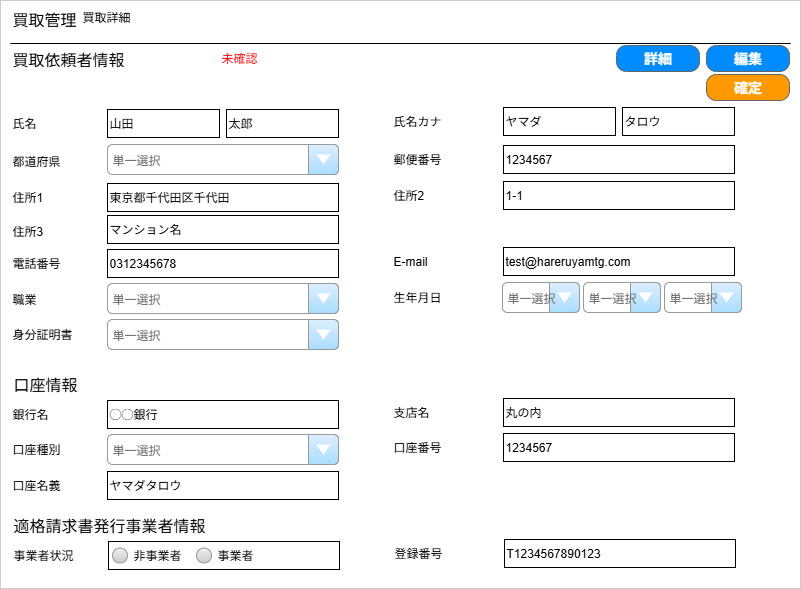

The diagram above was exported from draw.io. Its source (the exported page's mxGraphModel, read from the mxfile embedded in the PNG):
<mxGraphModel dx="984" dy="731" grid="1" gridSize="10" guides="1" tooltips="1" connect="1" arrows="1" fold="1" page="1" pageScale="1" pageWidth="826" pageHeight="1169" background="none" math="0" shadow="0">
  <root>
    <mxCell id="0" />
    <mxCell id="1" parent="0" />
    <mxCell id="ADy3uL6KZ79U8hBvSw2L-20" value="" style="rounded=0;whiteSpace=wrap;html=1;strokeColor=#CCCCCC;align=left;" parent="1" vertex="1">
      <mxGeometry x="10" y="12" width="800" height="588" as="geometry" />
    </mxCell>
    <mxCell id="4" value="" style="line;strokeWidth=1" parent="1" vertex="1">
      <mxGeometry x="20" y="50" width="780" height="10" as="geometry" />
    </mxCell>
    <mxCell id="5" value="買取管理" style="text;spacingTop=-5;fontSize=16;" parent="1" vertex="1">
      <mxGeometry x="20" y="20" width="70" height="31" as="geometry" />
    </mxCell>
    <mxCell id="8aAqdBK65ye7GI5QKFUT-20" value="買取詳細" style="text;spacingTop=-5;fontSize=12;" parent="1" vertex="1">
      <mxGeometry x="90" y="20" width="57" height="31" as="geometry" />
    </mxCell>
    <mxCell id="d2_0bJBI85L1mnsUdOx5-21" value="" style="line;strokeWidth=1" parent="1" vertex="1">
      <mxGeometry x="20" y="50" width="780" height="10" as="geometry" />
    </mxCell>
    <mxCell id="d2_0bJBI85L1mnsUdOx5-22" value="買取依頼者情報" style="text;spacingTop=-5;fontSize=16;" parent="1" vertex="1">
      <mxGeometry x="20" y="60" width="140" height="31" as="geometry" />
    </mxCell>
    <mxCell id="d2_0bJBI85L1mnsUdOx5-25" value="氏名&lt;span style=&quot;background-color: transparent; color: light-dark(rgb(0, 0, 0), rgb(255, 255, 255));&quot;&gt;カナ&lt;/span&gt;" style="text;html=1;align=left;verticalAlign=middle;whiteSpace=wrap;rounded=0;" parent="1" vertex="1">
      <mxGeometry x="401" y="118" width="110" height="30" as="geometry" />
    </mxCell>
    <mxCell id="CdT1DZISXnBNK8ZFW3GX-20" value="&lt;span style=&quot;font-size: 14px;&quot;&gt;詳細&lt;/span&gt;" style="strokeWidth=1;shadow=0;dashed=0;align=center;html=1;shape=mxgraph.mockup.buttons.button;strokeColor=#666666;fontColor=#ffffff;mainText=;buttonStyle=round;fontSize=17;fontStyle=1;fillColor=#008cff;whiteSpace=wrap;" parent="1" vertex="1">
      <mxGeometry x="626" y="57" width="83" height="26" as="geometry" />
    </mxCell>
    <mxCell id="CdT1DZISXnBNK8ZFW3GX-21" value="&lt;span style=&quot;font-size: 14px;&quot;&gt;編集&lt;/span&gt;" style="strokeWidth=1;shadow=0;dashed=0;align=center;html=1;shape=mxgraph.mockup.buttons.button;strokeColor=#666666;fontColor=#ffffff;mainText=;buttonStyle=round;fontSize=17;fontStyle=1;fillColor=#008cff;whiteSpace=wrap;" parent="1" vertex="1">
      <mxGeometry x="716" y="57" width="83" height="26" as="geometry" />
    </mxCell>
    <mxCell id="CdT1DZISXnBNK8ZFW3GX-24" value="&lt;font style=&quot;color: rgb(0, 0, 0);&quot;&gt;山田&lt;/font&gt;" style="rounded=0;whiteSpace=wrap;html=1;fillColor=none;fillStyle=auto;align=left;" parent="1" vertex="1">
      <mxGeometry x="117" y="121" width="112" height="28" as="geometry" />
    </mxCell>
    <mxCell id="CdT1DZISXnBNK8ZFW3GX-25" value="氏名" style="text;html=1;align=left;verticalAlign=middle;whiteSpace=wrap;rounded=0;" parent="1" vertex="1">
      <mxGeometry x="20" y="120" width="110" height="30" as="geometry" />
    </mxCell>
    <mxCell id="CdT1DZISXnBNK8ZFW3GX-102" value="口座情報" style="text;spacingTop=-5;fontSize=16;" parent="1" vertex="1">
      <mxGeometry x="21" y="385" width="140" height="31" as="geometry" />
    </mxCell>
    <mxCell id="CdT1DZISXnBNK8ZFW3GX-103" value="適格請求書発行事業者情報" style="text;spacingTop=-5;fontSize=16;" parent="1" vertex="1">
      <mxGeometry x="21" y="526" width="203" height="31" as="geometry" />
    </mxCell>
    <mxCell id="CdT1DZISXnBNK8ZFW3GX-159" value="&lt;font style=&quot;color: rgb(255, 0, 0);&quot;&gt;未確認&lt;/font&gt;" style="text;html=1;align=left;verticalAlign=middle;whiteSpace=wrap;rounded=0;" parent="1" vertex="1">
      <mxGeometry x="229" y="55" width="110" height="30" as="geometry" />
    </mxCell>
    <mxCell id="CdT1DZISXnBNK8ZFW3GX-160" value="太郎" style="rounded=0;whiteSpace=wrap;html=1;fillColor=none;fillStyle=auto;align=left;" parent="1" vertex="1">
      <mxGeometry x="236" y="121" width="112" height="28" as="geometry" />
    </mxCell>
    <mxCell id="CdT1DZISXnBNK8ZFW3GX-162" value="&lt;font style=&quot;color: rgb(0, 0, 0);&quot;&gt;ヤマダ&lt;/font&gt;" style="rounded=0;whiteSpace=wrap;html=1;fillColor=none;fillStyle=auto;align=left;" parent="1" vertex="1">
      <mxGeometry x="513" y="119" width="112" height="28" as="geometry" />
    </mxCell>
    <mxCell id="CdT1DZISXnBNK8ZFW3GX-163" value="タロウ" style="rounded=0;whiteSpace=wrap;html=1;fillColor=none;fillStyle=auto;align=left;" parent="1" vertex="1">
      <mxGeometry x="632" y="119" width="112" height="28" as="geometry" />
    </mxCell>
    <mxCell id="CdT1DZISXnBNK8ZFW3GX-164" value="郵便番号" style="text;html=1;align=left;verticalAlign=middle;whiteSpace=wrap;rounded=0;" parent="1" vertex="1">
      <mxGeometry x="401" y="156" width="110" height="30" as="geometry" />
    </mxCell>
    <mxCell id="CdT1DZISXnBNK8ZFW3GX-166" value="都道府県" style="text;html=1;align=left;verticalAlign=middle;whiteSpace=wrap;rounded=0;" parent="1" vertex="1">
      <mxGeometry x="20" y="158" width="110" height="30" as="geometry" />
    </mxCell>
    <mxCell id="CdT1DZISXnBNK8ZFW3GX-168" value="1234567" style="rounded=0;whiteSpace=wrap;html=1;fillColor=none;fillStyle=auto;align=left;" parent="1" vertex="1">
      <mxGeometry x="513" y="157" width="231" height="28" as="geometry" />
    </mxCell>
    <mxCell id="CdT1DZISXnBNK8ZFW3GX-170" value="住所2" style="text;html=1;align=left;verticalAlign=middle;whiteSpace=wrap;rounded=0;" parent="1" vertex="1">
      <mxGeometry x="401" y="192" width="110" height="30" as="geometry" />
    </mxCell>
    <mxCell id="CdT1DZISXnBNK8ZFW3GX-171" value="&lt;font style=&quot;color: rgb(0, 0, 0);&quot;&gt;東京都千代田区千代田&lt;/font&gt;" style="rounded=0;whiteSpace=wrap;html=1;fillColor=none;fillStyle=auto;align=left;" parent="1" vertex="1">
      <mxGeometry x="117" y="195" width="231" height="28" as="geometry" />
    </mxCell>
    <mxCell id="CdT1DZISXnBNK8ZFW3GX-172" value="住所1" style="text;html=1;align=left;verticalAlign=middle;whiteSpace=wrap;rounded=0;" parent="1" vertex="1">
      <mxGeometry x="20" y="194" width="110" height="30" as="geometry" />
    </mxCell>
    <mxCell id="CdT1DZISXnBNK8ZFW3GX-174" value="&lt;font style=&quot;color: rgb(0, 0, 0);&quot;&gt;1-1&lt;/font&gt;" style="rounded=0;whiteSpace=wrap;html=1;fillColor=none;fillStyle=auto;align=left;" parent="1" vertex="1">
      <mxGeometry x="513" y="193" width="231" height="28" as="geometry" />
    </mxCell>
    <mxCell id="CdT1DZISXnBNK8ZFW3GX-176" value="E-mail" style="text;html=1;align=left;verticalAlign=middle;whiteSpace=wrap;rounded=0;" parent="1" vertex="1">
      <mxGeometry x="401" y="258" width="110" height="30" as="geometry" />
    </mxCell>
    <mxCell id="CdT1DZISXnBNK8ZFW3GX-177" value="&lt;font style=&quot;color: rgb(0, 0, 0);&quot;&gt;0312345678&lt;/font&gt;" style="rounded=0;whiteSpace=wrap;html=1;fillColor=none;fillStyle=auto;align=left;" parent="1" vertex="1">
      <mxGeometry x="117" y="261" width="231" height="28" as="geometry" />
    </mxCell>
    <mxCell id="CdT1DZISXnBNK8ZFW3GX-178" value="電話番号" style="text;html=1;align=left;verticalAlign=middle;whiteSpace=wrap;rounded=0;" parent="1" vertex="1">
      <mxGeometry x="20" y="260" width="110" height="30" as="geometry" />
    </mxCell>
    <mxCell id="CdT1DZISXnBNK8ZFW3GX-180" value="&lt;font style=&quot;color: rgb(0, 0, 0);&quot;&gt;test@hareruyamtg.com&lt;/font&gt;" style="rounded=0;whiteSpace=wrap;html=1;fillColor=none;fillStyle=auto;align=left;" parent="1" vertex="1">
      <mxGeometry x="513" y="259" width="231" height="28" as="geometry" />
    </mxCell>
    <mxCell id="CdT1DZISXnBNK8ZFW3GX-194" value="生年月日" style="text;html=1;align=left;verticalAlign=middle;whiteSpace=wrap;rounded=0;" parent="1" vertex="1">
      <mxGeometry x="401" y="294" width="110" height="30" as="geometry" />
    </mxCell>
    <mxCell id="CdT1DZISXnBNK8ZFW3GX-196" value="職業" style="text;html=1;align=left;verticalAlign=middle;whiteSpace=wrap;rounded=0;" parent="1" vertex="1">
      <mxGeometry x="20" y="296" width="110" height="30" as="geometry" />
    </mxCell>
    <mxCell id="CdT1DZISXnBNK8ZFW3GX-202" value="身分証明書" style="text;html=1;align=left;verticalAlign=middle;whiteSpace=wrap;rounded=0;" parent="1" vertex="1">
      <mxGeometry x="20" y="331" width="110" height="30" as="geometry" />
    </mxCell>
    <mxCell id="CdT1DZISXnBNK8ZFW3GX-206" value="&lt;font style=&quot;font-size: 12px;&quot;&gt;単一選択&lt;/font&gt;" style="strokeWidth=1;shadow=0;dashed=0;align=center;html=1;shape=mxgraph.mockup.forms.comboBox;strokeColor=#999999;fillColor=#ddeeff;align=left;fillColor2=#aaddff;mainText=;fontColor=#666666;fontSize=17;spacingLeft=3;" parent="1" vertex="1">
      <mxGeometry x="117" y="156" width="231" height="30" as="geometry" />
    </mxCell>
    <mxCell id="CdT1DZISXnBNK8ZFW3GX-207" value="&lt;font style=&quot;font-size: 12px;&quot;&gt;単一選択&lt;/font&gt;" style="strokeWidth=1;shadow=0;dashed=0;align=center;html=1;shape=mxgraph.mockup.forms.comboBox;strokeColor=#999999;fillColor=#ddeeff;align=left;fillColor2=#aaddff;mainText=;fontColor=#666666;fontSize=17;spacingLeft=3;" parent="1" vertex="1">
      <mxGeometry x="117" y="295" width="231" height="30" as="geometry" />
    </mxCell>
    <mxCell id="CdT1DZISXnBNK8ZFW3GX-210" value="&lt;font style=&quot;font-size: 12px;&quot;&gt;単一選択&lt;/font&gt;" style="strokeWidth=1;shadow=0;dashed=0;align=center;html=1;shape=mxgraph.mockup.forms.comboBox;strokeColor=#999999;fillColor=#ddeeff;align=left;fillColor2=#aaddff;mainText=;fontColor=#666666;fontSize=17;spacingLeft=3;" parent="1" vertex="1">
      <mxGeometry x="117" y="331" width="231" height="30" as="geometry" />
    </mxCell>
    <mxCell id="CdT1DZISXnBNK8ZFW3GX-211" value="支店名" style="text;html=1;align=left;verticalAlign=middle;whiteSpace=wrap;rounded=0;" parent="1" vertex="1">
      <mxGeometry x="401" y="409" width="110" height="30" as="geometry" />
    </mxCell>
    <mxCell id="CdT1DZISXnBNK8ZFW3GX-212" value="◯◯銀行" style="rounded=0;whiteSpace=wrap;html=1;fillColor=none;fillStyle=auto;align=left;" parent="1" vertex="1">
      <mxGeometry x="117" y="412" width="231" height="28" as="geometry" />
    </mxCell>
    <mxCell id="CdT1DZISXnBNK8ZFW3GX-213" value="銀行名" style="text;html=1;align=left;verticalAlign=middle;whiteSpace=wrap;rounded=0;" parent="1" vertex="1">
      <mxGeometry x="20" y="411" width="110" height="30" as="geometry" />
    </mxCell>
    <mxCell id="CdT1DZISXnBNK8ZFW3GX-214" value="丸の内" style="rounded=0;whiteSpace=wrap;html=1;fillColor=none;fillStyle=auto;align=left;" parent="1" vertex="1">
      <mxGeometry x="513" y="410" width="231" height="28" as="geometry" />
    </mxCell>
    <mxCell id="CdT1DZISXnBNK8ZFW3GX-215" value="口座番号" style="text;html=1;align=left;verticalAlign=middle;whiteSpace=wrap;rounded=0;" parent="1" vertex="1">
      <mxGeometry x="401" y="444" width="110" height="30" as="geometry" />
    </mxCell>
    <mxCell id="CdT1DZISXnBNK8ZFW3GX-217" value="口座種別" style="text;html=1;align=left;verticalAlign=middle;whiteSpace=wrap;rounded=0;" parent="1" vertex="1">
      <mxGeometry x="20" y="446" width="110" height="30" as="geometry" />
    </mxCell>
    <mxCell id="CdT1DZISXnBNK8ZFW3GX-218" value="1234567" style="rounded=0;whiteSpace=wrap;html=1;fillColor=none;fillStyle=auto;align=left;" parent="1" vertex="1">
      <mxGeometry x="513" y="445" width="231" height="28" as="geometry" />
    </mxCell>
    <mxCell id="CdT1DZISXnBNK8ZFW3GX-220" value="ヤマダタロウ" style="rounded=0;whiteSpace=wrap;html=1;fillColor=none;fillStyle=auto;align=left;" parent="1" vertex="1">
      <mxGeometry x="117" y="483" width="231" height="28" as="geometry" />
    </mxCell>
    <mxCell id="CdT1DZISXnBNK8ZFW3GX-221" value="口座名義" style="text;html=1;align=left;verticalAlign=middle;whiteSpace=wrap;rounded=0;" parent="1" vertex="1">
      <mxGeometry x="20" y="482" width="110" height="30" as="geometry" />
    </mxCell>
    <mxCell id="CdT1DZISXnBNK8ZFW3GX-223" value="&lt;font style=&quot;font-size: 12px;&quot;&gt;単一選択&lt;/font&gt;" style="strokeWidth=1;shadow=0;dashed=0;align=center;html=1;shape=mxgraph.mockup.forms.comboBox;strokeColor=#999999;fillColor=#ddeeff;align=left;fillColor2=#aaddff;mainText=;fontColor=#666666;fontSize=17;spacingLeft=3;" parent="1" vertex="1">
      <mxGeometry x="117" y="446" width="231" height="30" as="geometry" />
    </mxCell>
    <mxCell id="CdT1DZISXnBNK8ZFW3GX-224" value="登録番号" style="text;html=1;align=left;verticalAlign=middle;whiteSpace=wrap;rounded=0;" parent="1" vertex="1">
      <mxGeometry x="402" y="550" width="110" height="30" as="geometry" />
    </mxCell>
    <mxCell id="CdT1DZISXnBNK8ZFW3GX-225" value="" style="rounded=0;whiteSpace=wrap;html=1;fillColor=none;fillStyle=auto;align=left;" parent="1" vertex="1">
      <mxGeometry x="118" y="553" width="231" height="28" as="geometry" />
    </mxCell>
    <mxCell id="CdT1DZISXnBNK8ZFW3GX-226" value="事業者状況" style="text;html=1;align=left;verticalAlign=middle;whiteSpace=wrap;rounded=0;" parent="1" vertex="1">
      <mxGeometry x="21" y="552" width="110" height="30" as="geometry" />
    </mxCell>
    <mxCell id="CdT1DZISXnBNK8ZFW3GX-227" value="T1234567890123" style="rounded=0;whiteSpace=wrap;html=1;fillColor=none;fillStyle=auto;align=left;" parent="1" vertex="1">
      <mxGeometry x="514" y="551" width="231" height="28" as="geometry" />
    </mxCell>
    <mxCell id="CdT1DZISXnBNK8ZFW3GX-228" value="非事業者" style="shape=ellipse;fillColor=#eeeeee;strokeColor=#999999;gradientColor=#cccccc;html=1;align=left;spacingLeft=4;fontSize=12;fontColor=#000000;labelPosition=right;shadow=0;" parent="1" vertex="1">
      <mxGeometry x="122" y="559.5" width="15" height="15" as="geometry" />
    </mxCell>
    <mxCell id="CdT1DZISXnBNK8ZFW3GX-232" value="事業者" style="shape=ellipse;fillColor=#eeeeee;strokeColor=#999999;gradientColor=#cccccc;html=1;align=left;spacingLeft=4;fontSize=12;fontColor=#000000;labelPosition=right;shadow=0;" parent="1" vertex="1">
      <mxGeometry x="206" y="559.5" width="15" height="15" as="geometry" />
    </mxCell>
    <mxCell id="CdT1DZISXnBNK8ZFW3GX-233" value="&lt;span style=&quot;font-size: 14px;&quot;&gt;確定&lt;/span&gt;" style="strokeWidth=1;shadow=0;dashed=0;align=center;html=1;shape=mxgraph.mockup.buttons.button;strokeColor=#666666;fontColor=#ffffff;mainText=;buttonStyle=round;fontSize=17;fontStyle=1;fillColor=#FF9900;whiteSpace=wrap;" parent="1" vertex="1">
      <mxGeometry x="716" y="86" width="83" height="26" as="geometry" />
    </mxCell>
    <mxCell id="CdT1DZISXnBNK8ZFW3GX-234" value="&lt;font style=&quot;font-size: 12px;&quot;&gt;単一選択&lt;/font&gt;" style="strokeWidth=1;shadow=0;dashed=0;align=center;html=1;shape=mxgraph.mockup.forms.comboBox;strokeColor=#999999;fillColor=#ddeeff;align=left;fillColor2=#aaddff;mainText=;fontColor=#666666;fontSize=17;spacingLeft=3;" parent="1" vertex="1">
      <mxGeometry x="512" y="294" width="77" height="30" as="geometry" />
    </mxCell>
    <mxCell id="CdT1DZISXnBNK8ZFW3GX-235" value="&lt;font style=&quot;font-size: 12px;&quot;&gt;単一選択&lt;/font&gt;" style="strokeWidth=1;shadow=0;dashed=0;align=center;html=1;shape=mxgraph.mockup.forms.comboBox;strokeColor=#999999;fillColor=#ddeeff;align=left;fillColor2=#aaddff;mainText=;fontColor=#666666;fontSize=17;spacingLeft=3;" parent="1" vertex="1">
      <mxGeometry x="593" y="294" width="77" height="30" as="geometry" />
    </mxCell>
    <mxCell id="CdT1DZISXnBNK8ZFW3GX-236" value="&lt;font style=&quot;font-size: 12px;&quot;&gt;単一選択&lt;/font&gt;" style="strokeWidth=1;shadow=0;dashed=0;align=center;html=1;shape=mxgraph.mockup.forms.comboBox;strokeColor=#999999;fillColor=#ddeeff;align=left;fillColor2=#aaddff;mainText=;fontColor=#666666;fontSize=17;spacingLeft=3;" parent="1" vertex="1">
      <mxGeometry x="674" y="294" width="77" height="30" as="geometry" />
    </mxCell>
    <mxCell id="26neAJIzwgjt8D6htCQE-5" value="住所3" style="text;html=1;align=left;verticalAlign=middle;whiteSpace=wrap;rounded=0;" vertex="1" parent="1">
      <mxGeometry x="20" y="228" width="110" height="30" as="geometry" />
    </mxCell>
    <mxCell id="26neAJIzwgjt8D6htCQE-6" value="&lt;font style=&quot;color: rgb(0, 0, 0);&quot;&gt;マンション名&lt;/font&gt;" style="rounded=0;whiteSpace=wrap;html=1;fillColor=none;fillStyle=auto;align=left;" vertex="1" parent="1">
      <mxGeometry x="117" y="227" width="231" height="28" as="geometry" />
    </mxCell>
  </root>
</mxGraphModel>